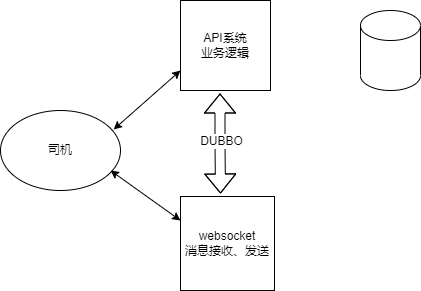

The diagram above was exported from draw.io. Its source (the exported page's mxGraphModel, read from the mxfile embedded in the PNG):
<mxGraphModel dx="1038" dy="579" grid="1" gridSize="10" guides="1" tooltips="1" connect="1" arrows="1" fold="1" page="1" pageScale="1" pageWidth="1100" pageHeight="850" background="none" math="0" shadow="0">
  <root>
    <mxCell id="0" />
    <mxCell id="1" parent="0" />
    <mxCell id="HXTvtKvNU8grqiAKrayT-1" value="API系统&lt;br&gt;业务逻辑" style="whiteSpace=wrap;html=1;aspect=fixed;" vertex="1" parent="1">
      <mxGeometry x="240" y="90" width="90" height="90" as="geometry" />
    </mxCell>
    <mxCell id="HXTvtKvNU8grqiAKrayT-2" value="websocket&lt;br&gt;消息接收、发送" style="whiteSpace=wrap;html=1;aspect=fixed;" vertex="1" parent="1">
      <mxGeometry x="240" y="286" width="94" height="94" as="geometry" />
    </mxCell>
    <mxCell id="HXTvtKvNU8grqiAKrayT-3" value="司机" style="ellipse;whiteSpace=wrap;html=1;" vertex="1" parent="1">
      <mxGeometry x="60" y="200" width="120" height="80" as="geometry" />
    </mxCell>
    <mxCell id="HXTvtKvNU8grqiAKrayT-5" value="" style="endArrow=classic;startArrow=classic;html=1;rounded=0;exitX=0.943;exitY=0.237;exitDx=0;exitDy=0;exitPerimeter=0;" edge="1" parent="1" source="HXTvtKvNU8grqiAKrayT-3">
      <mxGeometry width="50" height="50" relative="1" as="geometry">
        <mxPoint x="190" y="210" as="sourcePoint" />
        <mxPoint x="240" y="160" as="targetPoint" />
      </mxGeometry>
    </mxCell>
    <mxCell id="HXTvtKvNU8grqiAKrayT-7" value="" style="endArrow=classic;startArrow=classic;html=1;rounded=0;" edge="1" parent="1">
      <mxGeometry width="50" height="50" relative="1" as="geometry">
        <mxPoint x="170" y="260" as="sourcePoint" />
        <mxPoint x="240" y="310" as="targetPoint" />
      </mxGeometry>
    </mxCell>
    <mxCell id="HXTvtKvNU8grqiAKrayT-8" value="" style="shape=flexArrow;endArrow=classic;startArrow=classic;html=1;rounded=0;" edge="1" parent="1">
      <mxGeometry width="100" height="100" relative="1" as="geometry">
        <mxPoint x="280" y="283" as="sourcePoint" />
        <mxPoint x="279.5" y="183" as="targetPoint" />
        <Array as="points">
          <mxPoint x="279.5" y="233" />
        </Array>
      </mxGeometry>
    </mxCell>
    <mxCell id="HXTvtKvNU8grqiAKrayT-10" value="DUBBO" style="edgeLabel;html=1;align=center;verticalAlign=middle;resizable=0;points=[];" vertex="1" connectable="0" parent="HXTvtKvNU8grqiAKrayT-8">
      <mxGeometry x="0.228" y="-1" relative="1" as="geometry">
        <mxPoint y="8" as="offset" />
      </mxGeometry>
    </mxCell>
    <mxCell id="HXTvtKvNU8grqiAKrayT-9" value="" style="shape=cylinder3;whiteSpace=wrap;html=1;boundedLbl=1;backgroundOutline=1;size=15;" vertex="1" parent="1">
      <mxGeometry x="420" y="100" width="60" height="80" as="geometry" />
    </mxCell>
  </root>
</mxGraphModel>